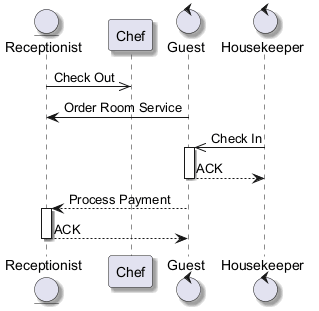

The diagram above was rendered by PlantUML. Its source (embedded in the PNG):
@startuml
skinparam backgroundColor #FFFFFF
skinparam classBackgroundColor #E8F4FA
skinparam classBorderColor #2C7DA0
skinparam shadowing true
entity "Receptionist" as R
participant "Chef" as C
control "Guest" as G
control "Housekeeper" as H
R ->> C : Check Out
G -> R : Order Room Service
H ->> G : Check In
activate G
G --> H : ACK
deactivate G
G --> R : Process Payment
activate R
R --> G : ACK
deactivate R
@enduml